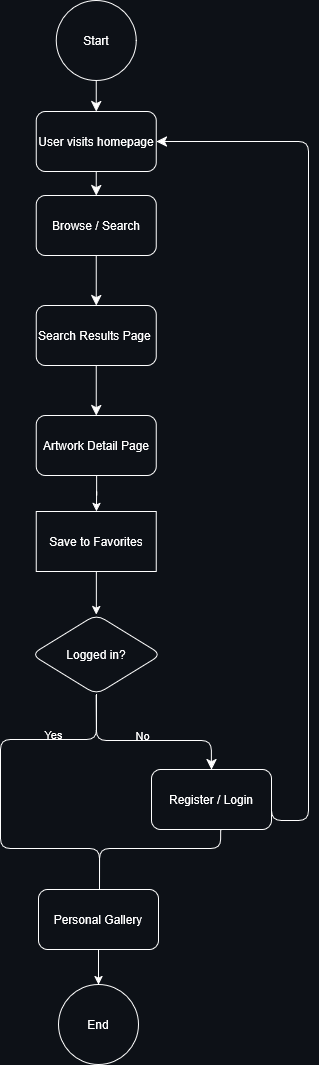

The diagram above was exported from draw.io. Its source (the exported page's mxGraphModel, read from the mxfile embedded in the PNG):
<mxGraphModel dx="1548" dy="946" grid="1" gridSize="10" guides="1" tooltips="1" connect="1" arrows="1" fold="1" page="1" pageScale="1" pageWidth="850" pageHeight="1100" background="light-dark(#FFFFFF,#0D1117)" math="0" shadow="0">
  <root>
    <mxCell id="0" />
    <mxCell id="1" parent="0" />
    <mxCell id="CZJCAZmhv5nbUbQyFk8m-1" edge="1" parent="1" source="CZJCAZmhv5nbUbQyFk8m-22" style="edgeStyle=none;curved=1;rounded=1;orthogonalLoop=1;jettySize=auto;html=1;fontSize=12;startSize=8;endSize=8;labelBackgroundColor=none;fontColor=default;" target="CZJCAZmhv5nbUbQyFk8m-4" value="">
      <mxGeometry relative="1" as="geometry" />
    </mxCell>
    <mxCell id="CZJCAZmhv5nbUbQyFk8m-2" parent="1" style="ellipse;whiteSpace=wrap;html=1;labelBackgroundColor=none;rounded=1;fillColor=none;" value="Start" vertex="1">
      <mxGeometry height="80" width="80" x="314.86" y="16" as="geometry" />
    </mxCell>
    <mxCell id="CZJCAZmhv5nbUbQyFk8m-3" edge="1" parent="1" source="CZJCAZmhv5nbUbQyFk8m-4" style="edgeStyle=none;curved=1;rounded=1;orthogonalLoop=1;jettySize=auto;html=1;fontSize=12;startSize=8;endSize=8;labelBackgroundColor=none;fontColor=default;" target="CZJCAZmhv5nbUbQyFk8m-6" value="">
      <mxGeometry relative="1" as="geometry" />
    </mxCell>
    <mxCell id="CZJCAZmhv5nbUbQyFk8m-4" parent="1" style="whiteSpace=wrap;html=1;labelBackgroundColor=none;rounded=1;fillColor=light-dark(#FFFFFF,transparent);" value="Browse / Search" vertex="1">
      <mxGeometry height="60" width="120" x="294.86" y="211" as="geometry" />
    </mxCell>
    <mxCell id="CZJCAZmhv5nbUbQyFk8m-5" edge="1" parent="1" source="CZJCAZmhv5nbUbQyFk8m-6" style="edgeStyle=none;curved=1;rounded=1;orthogonalLoop=1;jettySize=auto;html=1;fontSize=12;startSize=8;endSize=8;labelBackgroundColor=none;fontColor=default;" target="CZJCAZmhv5nbUbQyFk8m-8" value="">
      <mxGeometry relative="1" as="geometry" />
    </mxCell>
    <mxCell id="CZJCAZmhv5nbUbQyFk8m-6" parent="1" style="whiteSpace=wrap;html=1;labelBackgroundColor=none;rounded=1;fillColor=none;" value="Search Results Page&amp;nbsp;" vertex="1">
      <mxGeometry height="60" width="120" x="294.86" y="321" as="geometry" />
    </mxCell>
    <mxCell id="CZJCAZmhv5nbUbQyFk8m-32" edge="1" parent="1" source="CZJCAZmhv5nbUbQyFk8m-8" style="edgeStyle=orthogonalEdgeStyle;rounded=0;orthogonalLoop=1;jettySize=auto;html=1;entryX=0.5;entryY=0;entryDx=0;entryDy=0;" target="CZJCAZmhv5nbUbQyFk8m-33" value="">
      <mxGeometry relative="1" as="geometry">
        <mxPoint x="257" y="543" as="targetPoint" />
      </mxGeometry>
    </mxCell>
    <mxCell id="CZJCAZmhv5nbUbQyFk8m-8" parent="1" style="whiteSpace=wrap;html=1;labelBackgroundColor=none;rounded=1;fillColor=none;" value="Artwork Detail Page" vertex="1">
      <mxGeometry height="60" width="120" x="294.86" y="431" as="geometry" />
    </mxCell>
    <mxCell id="CZJCAZmhv5nbUbQyFk8m-9" edge="1" parent="1" source="CZJCAZmhv5nbUbQyFk8m-13" style="edgeStyle=orthogonalEdgeStyle;rounded=1;orthogonalLoop=1;jettySize=auto;html=1;fontSize=12;startSize=8;endSize=8;startArrow=none;startFill=0;endArrow=none;endFill=0;exitX=0.5;exitY=1;exitDx=0;exitDy=0;labelBackgroundColor=none;fontColor=default;entryX=0.5;entryY=0;entryDx=0;entryDy=0;" target="CZJCAZmhv5nbUbQyFk8m-15" value="">
      <mxGeometry relative="1" as="geometry">
        <Array as="points">
          <mxPoint x="355" y="755" />
          <mxPoint x="259" y="755" />
          <mxPoint x="259" y="864" />
          <mxPoint x="358" y="864" />
          <mxPoint x="358" y="905" />
        </Array>
        <mxPoint x="339.8599999999999" y="689" as="sourcePoint" />
        <mxPoint x="358" y="901" as="targetPoint" />
      </mxGeometry>
    </mxCell>
    <mxCell id="CZJCAZmhv5nbUbQyFk8m-11" edge="1" parent="1" source="CZJCAZmhv5nbUbQyFk8m-13" style="edgeStyle=orthogonalEdgeStyle;rounded=1;orthogonalLoop=1;jettySize=auto;html=1;fontSize=12;startSize=8;endSize=8;exitX=0.5;exitY=1;exitDx=0;exitDy=0;labelBackgroundColor=none;fontColor=default;" target="CZJCAZmhv5nbUbQyFk8m-19" value="">
      <mxGeometry relative="1" as="geometry">
        <Array as="points">
          <mxPoint x="355" y="756" />
          <mxPoint x="470" y="756" />
        </Array>
        <mxPoint x="339.8599999999999" y="689" as="sourcePoint" />
      </mxGeometry>
    </mxCell>
    <mxCell id="CZJCAZmhv5nbUbQyFk8m-13" parent="1" style="rhombus;whiteSpace=wrap;html=1;labelBackgroundColor=none;rounded=1;fillColor=none;" value="Logged in?" vertex="1">
      <mxGeometry height="80" width="130" x="289.86" y="630" as="geometry" />
    </mxCell>
    <mxCell id="CZJCAZmhv5nbUbQyFk8m-35" edge="1" parent="1" source="CZJCAZmhv5nbUbQyFk8m-15" style="edgeStyle=orthogonalEdgeStyle;rounded=0;orthogonalLoop=1;jettySize=auto;html=1;" target="CZJCAZmhv5nbUbQyFk8m-23" value="">
      <mxGeometry relative="1" as="geometry" />
    </mxCell>
    <mxCell id="CZJCAZmhv5nbUbQyFk8m-15" parent="1" style="whiteSpace=wrap;html=1;labelBackgroundColor=none;rounded=1;fillColor=none;" value="Personal Gallery" vertex="1">
      <mxGeometry height="60" width="120" x="297" y="905" as="geometry" />
    </mxCell>
    <mxCell id="CZJCAZmhv5nbUbQyFk8m-18" edge="1" parent="1" source="CZJCAZmhv5nbUbQyFk8m-19" style="edgeStyle=orthogonalEdgeStyle;rounded=1;orthogonalLoop=1;jettySize=auto;html=1;fontSize=12;startSize=8;endSize=8;endArrow=none;endFill=0;labelBackgroundColor=none;fontColor=default;entryX=0.509;entryY=0;entryDx=0;entryDy=0;entryPerimeter=0;exitX=0.577;exitY=1.008;exitDx=0;exitDy=0;exitPerimeter=0;" target="CZJCAZmhv5nbUbQyFk8m-15">
      <mxGeometry relative="1" as="geometry">
        <Array as="points">
          <mxPoint x="479" y="864" />
          <mxPoint x="358" y="864" />
        </Array>
        <mxPoint x="479" y="850" as="sourcePoint" />
        <mxPoint x="358.0666666666666" y="894.95" as="targetPoint" />
      </mxGeometry>
    </mxCell>
    <mxCell id="CZJCAZmhv5nbUbQyFk8m-19" parent="1" style="whiteSpace=wrap;html=1;labelBackgroundColor=none;rounded=1;fillColor=none;" value="&lt;span&gt;Register /&amp;nbsp;&lt;/span&gt;&lt;span&gt;Login &lt;/span&gt;" vertex="1">
      <mxGeometry height="60" width="120" x="410" y="785" as="geometry" />
    </mxCell>
    <mxCell id="CZJCAZmhv5nbUbQyFk8m-20" edge="1" parent="1" source="CZJCAZmhv5nbUbQyFk8m-19" style="edgeStyle=orthogonalEdgeStyle;orthogonalLoop=1;jettySize=auto;html=1;rounded=1;fontSize=12;startSize=8;endSize=8;exitX=1;exitY=0.5;exitDx=0;exitDy=0;entryX=1;entryY=0.5;entryDx=0;entryDy=0;labelBackgroundColor=none;fontColor=default;" target="CZJCAZmhv5nbUbQyFk8m-22" value="">
      <mxGeometry relative="1" width="140" as="geometry">
        <Array as="points">
          <mxPoint x="567" y="836" />
          <mxPoint x="567" y="157" />
        </Array>
        <mxPoint x="534.86" y="721" as="sourcePoint" />
        <mxPoint x="417.86" y="155" as="targetPoint" />
      </mxGeometry>
    </mxCell>
    <mxCell id="CZJCAZmhv5nbUbQyFk8m-21" edge="1" parent="1" source="CZJCAZmhv5nbUbQyFk8m-2" style="edgeStyle=none;curved=1;rounded=1;orthogonalLoop=1;jettySize=auto;html=1;fontSize=12;startSize=8;endSize=8;labelBackgroundColor=none;fontColor=default;" target="CZJCAZmhv5nbUbQyFk8m-22" value="">
      <mxGeometry relative="1" as="geometry">
        <mxPoint x="354.86" y="161" as="sourcePoint" />
        <mxPoint x="354.86" y="211" as="targetPoint" />
      </mxGeometry>
    </mxCell>
    <mxCell id="CZJCAZmhv5nbUbQyFk8m-22" parent="1" style="whiteSpace=wrap;html=1;labelBackgroundColor=none;rounded=1;fillColor=none;" value="User visits homepage" vertex="1">
      <mxGeometry height="60" width="120" x="294.86" y="127" as="geometry" />
    </mxCell>
    <mxCell id="CZJCAZmhv5nbUbQyFk8m-23" parent="1" style="ellipse;whiteSpace=wrap;html=1;labelBackgroundColor=none;rounded=1;fillColor=none;" value="End" vertex="1">
      <mxGeometry height="80" width="80" x="317" y="1000" as="geometry" />
    </mxCell>
    <mxCell id="CZJCAZmhv5nbUbQyFk8m-34" edge="1" parent="1" source="CZJCAZmhv5nbUbQyFk8m-33" style="edgeStyle=orthogonalEdgeStyle;rounded=0;orthogonalLoop=1;jettySize=auto;html=1;" target="CZJCAZmhv5nbUbQyFk8m-13" value="">
      <mxGeometry relative="1" as="geometry" />
    </mxCell>
    <mxCell id="CZJCAZmhv5nbUbQyFk8m-33" parent="1" style="whiteSpace=wrap;html=1;fillColor=none;" value="Save to Favorites" vertex="1">
      <mxGeometry height="60" width="120" x="294.86" y="527" as="geometry" />
    </mxCell>
    <mxCell id="CZJCAZmhv5nbUbQyFk8m-37" connectable="0" parent="1" style="edgeLabel;html=1;align=center;verticalAlign=middle;resizable=0;points=[];labelBackgroundColor=none;" value="No" vertex="1">
      <mxGeometry x="400" y="750" as="geometry" />
    </mxCell>
    <mxCell id="CZJCAZmhv5nbUbQyFk8m-38" connectable="0" parent="1" style="edgeLabel;html=1;align=center;verticalAlign=middle;resizable=0;points=[];labelBackgroundColor=none;" value="Yes" vertex="1">
      <mxGeometry x="310" y="750" as="geometry">
        <mxPoint x="1" y="-1" as="offset" />
      </mxGeometry>
    </mxCell>
  </root>
</mxGraphModel>